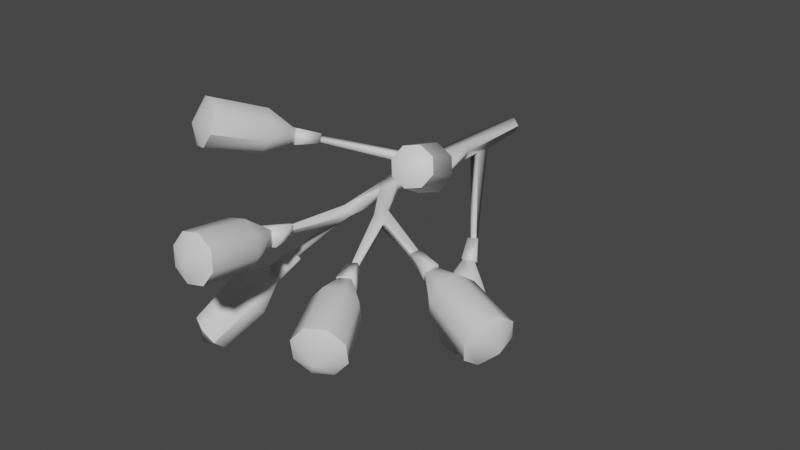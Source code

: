 # Source: FE_leaf_18-01-aaaaaaa.blend  (saved by Blender 3.0.42; exported with 4.5.12 LTS)
import bpy
from mathutils import Matrix  # noqa: F401  (used for matrix-valued properties, if any)

bpy.ops.wm.read_factory_settings(use_empty=True)
scene = bpy.context.scene
scene.name = 'Scene'

# ---- materials (node trees are filled in below, after node groups)
mat_material_001 = bpy.data.materials.new('Material.001')
mat_material_001.use_transparent_shadow = False

# ---- material node trees
mat_material_001.use_nodes = True; mat_material_001.node_tree.nodes.clear()
_N = mat_material_001.node_tree.nodes; _L = mat_material_001.node_tree.links
n0 = _N.new('ShaderNodeBsdfPrincipled'); n0.name = 'Principled BSDF'; n0.location = (10, 300)
n0.distribution = 'GGX'
n0.subsurface_method = 'RANDOM_WALK_SKIN'
n0.inputs[3].default_value = 1.45
n0.inputs[27].default_value = (0.0, 0.0, 0.0, 1.0)
n0.inputs[28].default_value = 1.0
n1 = _N.new('ShaderNodeOutputMaterial'); n1.name = 'Material Output'; n1.location = (300, 300)
_L.new(n0.outputs[0], n1.inputs[0])
n1.is_active_output = True

# ---- world
world_world = bpy.data.worlds.new('World'); scene.world = world_world
world_world.use_nodes = True; world_world.node_tree.nodes.clear()
_N = world_world.node_tree.nodes; _L = world_world.node_tree.links
n0 = _N.new('ShaderNodeOutputWorld'); n0.name = 'World Output'; n0.location = (300, 300)
n1 = _N.new('ShaderNodeBackground'); n1.name = 'Background'; n1.location = (10, 300)
n1.inputs[0].default_value = (0.05088, 0.05088, 0.05088, 1.0)
_L.new(n1.outputs[0], n0.inputs[0])
n0.is_active_output = True
world_world.color = (0.05088, 0.05088, 0.05088)
world_world.use_sun_shadow = False
world_world.sun_shadow_jitter_overblur = 0.0

# ---- meshes
me_fe_layers2_mp_gmdl_001 = bpy.data.meshes.new('FE_layers2_Mp.gmdl.001')
me_fe_layers2_mp_gmdl_001.from_pydata([(0.06368, 0.1088, -0.06207), (-0.03742, 0.1088, -0.07386), (0.08725, 0.1089, 0.005334), (-0.03742, 0.1088, -0.07386), (0.02998, 0.1088, 0.08455), (-0.08293, 0.1087, 0.03904), (0.08673, -0.8779, 0.117), (0.1203, -0.8704, 0.02097), (0.08725, 0.1089, 0.005334), (-0.1075, -3.491, 0.02448), (-0.0635, -3.502, 0.01295), (-0.04615, -3.505, 0.04643), (-0.08515, -3.496, 0.06883), (-0.1331, -1.25, 0.0562), (-0.08112, -1.448, -0.08895), (-0.08304, -1.989, -0.0775), (-0.1004, -1.992, 0.03015), (-0.1154, -1.416, 0.08368), (0.08164, -1.202, -0.08103), (0.1135, -1.196, -0.001427), (0.08576, -1.151, 0.1413), (0.06245, -1.978, 0.04925), (0.06715, -1.979, -0.06759), (0.6745, -3.402, -0.1631), (0.6733, -3.399, -0.1954), (0.7146, -3.375, -0.204), (0.716, -3.378, -0.1647), (-0.9464, -2.274, 0.3691), (-0.9072, -2.299, 0.3644), (-0.8999, -2.296, 0.3957), (-0.9375, -2.271, 0.4058), (0.03278, -2.176, -0.106), (0.2264, -2.516, -0.1312), (0.2331, -2.521, -0.04958), (0.008962, -2.181, 0.03864), (0.2908, -2.393, -0.1167), (0.2968, -2.397, -0.02209), (0.6733, -3.399, -0.1954), (0.3448, -2.533, -0.1642), (0.36, -2.543, -0.06769), (-0.1214, -2.544, -0.2109), (-0.1775, -2.529, -0.1064), (0.008962, -2.181, 0.03864), (-0.0867, -2.585, -0.02301), (-0.01349, -2.565, -0.1109), (-0.1039, -1.26, -0.08786), (-0.2927, -1.543, 0.02874), (-0.3441, -1.466, 0.00299), (-0.28, -1.519, 0.102), (-0.3356, -1.423, 0.1045), (-0.8999, -2.296, 0.3957), (0.08701, -0.643, -0.06709), (0.708, -2.054, 0.3855), (0.6727, -2.077, 0.383), (0.6891, -2.083, 0.3355), (0.7247, -2.062, 0.3342), (0.08576, -1.151, 0.1413), (0.6891, -2.083, 0.3355), (-0.5102, -3.013, -0.6191), (-0.4697, -3.031, -0.6413), (-0.4515, -3.085, -0.6206), (-0.4975, -3.073, -0.596), (-0.159, -2.653, -0.1457), (-0.08175, -2.676, -0.186), (-0.04615, -3.505, 0.04643), (-0.04615, -3.505, 0.04643), (0.6008, -1.417, -0.7697), (0.6442, -1.402, -0.764), (0.6463, -1.414, -0.7243), (0.5995, -1.435, -0.7308), (1.042, -2.737, -0.2175), (1.045, -2.741, -0.1681), (1.036, -2.799, -0.1907), (1.032, -2.789, -0.2412), (0.36, -2.543, -0.06769), (1.032, -2.789, -0.2412), (0.08446, -0.4672, -0.08264), (-0.004038, -0.4672, -0.1136), (-0.08293, 0.1087, 0.03904), (-0.007773, -0.6507, -0.1116), (-0.06249, -4.569, -0.008137), (0.121, -4.554, 0.03007), (0.2222, -4.521, 0.1849), (-0.01027, -4.647, 0.238), (0.182, -4.489, 0.3657), (0.02379, -4.477, 0.4665), (-0.1597, -4.492, 0.4283), (-0.2609, -4.525, 0.2735), (-0.2207, -4.557, 0.09269), (0.09133, -4.013, -0.07358), (-0.09688, -4.029, -0.1128), (-0.1122, -3.645, -0.003221), (0.002508, -3.635, 0.02067), (-0.2592, -4.016, -0.009342), (-0.3004, -3.983, 0.1761), (-0.1373, -3.625, 0.1098), (-0.1966, -3.949, 0.335), (-0.008364, -3.934, 0.3742), (-0.02265, -3.615, 0.1337), (0.1539, -3.946, 0.2708), (0.1952, -3.979, 0.08529), (0.04581, -3.641, -0.009369), (-0.1338, -3.656, -0.04678), (-0.1131, -3.367, -0.04089), (-0.0166, -3.359, -0.02079), (-0.1732, -3.624, 0.1302), (-0.1343, -3.35, 0.06452), (0.006404, -3.61, 0.1677), (-0.03778, -3.342, 0.08462), (-0.03778, -3.342, 0.08462), (-0.1338, -3.656, -0.04678), (-0.4472, -3.148, -0.7351), (-0.5383, -3.033, -0.7713), (-0.4015, -2.89, -0.5744), (-0.3355, -2.974, -0.5482), (-0.6329, -3.073, -0.6605), (-0.4701, -2.919, -0.4941), (-0.5418, -3.188, -0.6243), (-0.404, -3.003, -0.4678), (-0.4701, -2.919, -0.4941), (-0.7915, -3.635, -1.429), (-0.7942, -3.757, -1.314), (-0.8992, -3.801, -1.191), (-1.027, -3.704, -1.419), (-1.045, -3.743, -1.133), (-1.146, -3.615, -1.173), (-1.143, -3.493, -1.288), (-1.038, -3.449, -1.411), (-0.8927, -3.508, -1.47), (-0.5205, -3.462, -0.9339), (-0.5175, -3.325, -1.064), (-0.4733, -3.135, -0.7246), (-0.6316, -3.181, -1.109), (-0.5428, -3.047, -0.7522), (-0.7959, -3.115, -1.043), (-0.9143, -3.165, -0.9045), (-0.6149, -3.077, -0.6677), (-0.9173, -3.302, -0.7744), (-0.8032, -3.446, -0.7291), (-0.5454, -3.165, -0.6401), (-0.6389, -3.512, -0.7952), (-1.421, -3.237, 0.4478), (-1.238, -3.312, 0.4974), (-1.121, -3.309, 0.6647), (-1.41, -3.285, 0.7043), (-1.14, -3.23, 0.8518), (-1.282, -3.121, 0.9491), (-1.465, -3.046, 0.8995), (-1.582, -3.049, 0.7322), (-1.563, -3.129, 0.5451), (-0.9899, -2.801, 0.3348), (-1.159, -2.732, 0.2891), (-0.9909, -2.385, 0.3439), (-0.8879, -2.427, 0.3717), (-1.29, -2.632, 0.3789), (-1.307, -2.559, 0.5516), (-1.001, -2.34, 0.4491), (-1.2, -2.556, 0.706), (-1.031, -2.625, 0.7517), (-0.8982, -2.382, 0.4769), (-0.8992, -2.725, 0.6619), (-0.8823, -2.798, 0.4892), (-0.8615, -2.45, 0.3509), (-1.009, -2.39, 0.3109), (-0.8671, -2.154, 0.2813), (-0.7765, -2.191, 0.3058), (-1.024, -2.326, 0.4618), (-0.8762, -2.115, 0.3739), (-0.8763, -2.386, 0.5018), (-0.7855, -2.152, 0.3984), (-0.8762, -2.115, 0.3739), (1.187, -2.835, 0.7598), (1.137, -2.783, 0.8942), (1.006, -2.793, 0.9713), (1.035, -3.004, 0.8382), (0.8703, -2.859, 0.946), (0.8103, -2.942, 0.8331), (0.8607, -2.994, 0.6987), (0.9921, -2.984, 0.6216), (1.127, -2.918, 0.6469), (0.9952, -2.326, 0.706), (1.056, -2.389, 0.5426), (0.7847, -2.162, 0.3938), (0.7473, -2.123, 0.4934), (0.9835, -2.491, 0.4053), (0.8189, -2.571, 0.3746), (0.6844, -2.211, 0.3751), (0.6592, -2.583, 0.4684), (0.5979, -2.52, 0.6317), (0.647, -2.172, 0.4746), (0.6709, -2.418, 0.769), (0.8355, -2.338, 0.7998), (0.7708, -2.1, 0.5315), (0.8285, -2.159, 0.3779), (0.6934, -1.94, 0.2918), (0.6605, -1.906, 0.3795), (0.6737, -2.235, 0.349), (0.6051, -1.983, 0.2753), (0.6161, -2.175, 0.5026), (0.5721, -1.949, 0.363), (0.6605, -1.906, 0.3795), (2.075, -2.841, -0.5171), (2.106, -2.885, -0.3199), (2.076, -3.049, -0.2024), (2.159, -3.142, -0.4874), (2.004, -3.238, -0.2335), (1.932, -3.341, -0.3949), (1.902, -3.297, -0.592), (1.932, -3.132, -0.7095), (2.003, -2.943, -0.6784), (1.567, -2.717, -0.1992), (1.539, -2.675, -0.3844), (1.155, -2.731, -0.2991), (1.172, -2.756, -0.1863), (1.471, -2.771, -0.536), (1.404, -2.949, -0.5652), (1.114, -2.839, -0.3169), (1.376, -3.103, -0.4548), (1.404, -3.144, -0.2696), (1.131, -2.864, -0.204), (1.472, -3.048, -0.118), (1.539, -2.871, -0.08887), (1.185, -2.739, -0.1631), (1.163, -2.706, -0.3111), (0.8969, -2.646, -0.2304), (0.9119, -2.668, -0.1322), (1.109, -2.847, -0.3344), (0.8611, -2.74, -0.2459), (0.8969, -2.646, -0.2304), (1.131, -2.88, -0.1864), (0.8761, -2.762, -0.1476), (1.131, -2.88, -0.1864), (1.116, -2.035, -1.406), (1.136, -2.115, -1.294), (1.06, -2.21, -1.226), (1.025, -2.24, -1.458), (0.9328, -2.265, -1.241), (0.8283, -2.247, -1.332), (0.8079, -2.167, -1.444), (0.8836, -2.072, -1.513), (1.011, -2.017, -1.497), (0.989, -1.731, -0.9387), (0.9627, -1.628, -1.084), (0.697, -1.475, -0.8718), (0.713, -1.538, -0.7834), (0.8279, -1.605, -1.201), (0.6636, -1.675, -1.221), (0.5968, -1.518, -0.8841), (0.566, -1.798, -1.132), (0.5923, -1.901, -0.9875), (0.6128, -1.581, -0.7957), (0.7271, -1.924, -0.8706), (0.8914, -1.853, -0.8504), (0.7371, -1.541, -0.7664), (0.7161, -1.459, -0.8823), (0.6082, -1.295, -0.7279), (0.6237, -1.355, -0.6425), (0.5847, -1.515, -0.8984), (0.5114, -1.336, -0.7398), (0.6057, -1.598, -0.7826), (0.5269, -1.397, -0.6544), (0.5114, -1.336, -0.7398), (0.6057, -1.598, -0.7826), (0.9162, -4.327, -0.4654), (1.042, -4.246, -0.5933), (1.22, -4.16, -0.5798), (1.205, -4.388, -0.3827), (1.345, -4.121, -0.4328), (1.345, -4.15, -0.2384), (1.219, -4.231, -0.1104), (1.041, -4.316, -0.1239), (0.9159, -4.356, -0.271), (0.809, -3.776, -0.4671), (0.6954, -3.849, -0.3516), (0.6915, -3.494, -0.2417), (0.6951, -3.876, -0.176), (0.6914, -3.51, -0.1348), (0.8084, -3.84, -0.04322), (0.9688, -3.763, -0.03103), (0.7892, -3.463, -0.1273), (1.082, -3.69, -0.1466), (1.083, -3.663, -0.3221), (0.7893, -3.447, -0.2343), (0.9695, -3.699, -0.4549), (0.8038, -3.457, -0.1017), (0.8338, -3.448, -0.2542), (0.6939, -3.244, -0.1975), (0.6755, -3.25, -0.1043), (0.6973, -3.516, -0.2849), (0.5961, -3.287, -0.2163), (0.6673, -3.525, -0.1324), (0.5777, -3.292, -0.123), (0.6939, -3.244, -0.1975), (0.6673, -3.525, -0.1324), (-1.421, -3.237, 0.4478), (-1.563, -3.129, 0.5451), (-1.582, -3.049, 0.7322), (-1.465, -3.046, 0.8995), (-1.282, -3.121, 0.9491), (-1.14, -3.23, 0.8518), (-1.121, -3.309, 0.6647), (-1.121, -3.309, 0.6647), (-1.238, -3.312, 0.4974), (-0.7915, -3.635, -1.429), (-0.8927, -3.508, -1.47), (-1.038, -3.449, -1.411), (-1.143, -3.493, -1.288), (-1.143, -3.493, -1.288), (-1.146, -3.615, -1.173), (-1.045, -3.743, -1.133), (-0.8992, -3.801, -1.191), (-0.7942, -3.757, -1.314), (-0.7942, -3.757, -1.314), (-0.06249, -4.569, -0.008137), (-0.2207, -4.557, 0.09269), (-0.2609, -4.525, 0.2735), (-0.2609, -4.525, 0.2735), (-0.1597, -4.492, 0.4283), (0.02379, -4.477, 0.4665), (0.182, -4.489, 0.3657), (0.2222, -4.521, 0.1849), (0.121, -4.554, 0.03007), (0.9162, -4.327, -0.4654), (0.9159, -4.356, -0.271), (1.041, -4.316, -0.1239), (1.219, -4.231, -0.1104), (1.345, -4.15, -0.2384), (1.345, -4.121, -0.4328), (1.22, -4.16, -0.5798), (1.042, -4.246, -0.5933), (2.075, -2.841, -0.5171), (2.003, -2.943, -0.6784), (1.932, -3.132, -0.7095), (1.902, -3.297, -0.592), (1.932, -3.341, -0.3949), (2.004, -3.238, -0.2335), (2.076, -3.049, -0.2024), (2.106, -2.885, -0.3199), (1.187, -2.835, 0.7598), (1.127, -2.918, 0.6469), (0.9921, -2.984, 0.6216), (0.8607, -2.994, 0.6987), (0.8103, -2.942, 0.8331), (0.8703, -2.859, 0.946), (1.006, -2.793, 0.9713), (1.137, -2.783, 0.8942), (1.116, -2.035, -1.406), (1.011, -2.017, -1.497), (0.8836, -2.072, -1.513), (0.8079, -2.167, -1.444), (0.8283, -2.247, -1.332), (0.9328, -2.265, -1.241), (1.06, -2.21, -1.226), (1.136, -2.115, -1.294)], [], [(0, 1, 2), (2, 3, 4), (3, 5, 4), (4, 6, 8), (6, 7, 8), (9, 10, 12), (10, 11, 12), (5, 13, 4), (13, 6, 4), (17, 14, 16), (14, 15, 16), (18, 19, 22), (20, 21, 19), (19, 21, 22), (26, 23, 25), (23, 24, 25), (27, 28, 30), (28, 29, 30), (31, 32, 34), (32, 33, 34), (22, 35, 31), (35, 32, 31), (21, 36, 22), (22, 36, 35), (32, 37, 33), (33, 37, 23), (32, 38, 24), (38, 25, 24), (38, 39, 25), (39, 26, 25), (33, 23, 39), (39, 23, 26), (40, 41, 15), (41, 16, 15), (43, 44, 42), (31, 42, 44), (41, 43, 16), (16, 43, 34), (45, 14, 47), (14, 46, 47), (14, 17, 46), (17, 48, 46), (13, 49, 17), (17, 49, 48), (45, 47, 13), (13, 47, 49), (47, 46, 27), (46, 28, 27), (48, 50, 46), (46, 50, 28), (49, 30, 48), (48, 30, 29), (27, 30, 47), (49, 47, 30), (18, 51, 19), (7, 19, 51), (55, 52, 54), (52, 53, 54), (53, 52, 20), (6, 20, 52), (53, 56, 57), (56, 19, 57), (54, 19, 55), (19, 7, 55), (55, 7, 52), (7, 6, 52), (61, 58, 60), (58, 59, 60), (43, 41, 62), (40, 44, 63), (10, 63, 64), (63, 44, 64), (63, 10, 62), (62, 10, 9), (9, 12, 62), (43, 62, 12), (44, 43, 65), (43, 12, 65), (41, 40, 58), (40, 59, 58), (40, 63, 59), (63, 60, 59), (63, 62, 60), (62, 61, 60), (58, 61, 41), (62, 41, 61), (22, 31, 15), (68, 69, 67), (66, 67, 69), (21, 34, 36), (34, 33, 36), (35, 38, 32), (36, 33, 39), (72, 73, 71), (70, 71, 73), (36, 71, 35), (35, 71, 70), (36, 39, 71), (39, 72, 71), (38, 75, 74), (74, 75, 72), (35, 70, 38), (38, 70, 73), (2, 7, 0), (0, 7, 76), (76, 7, 51), (1, 0, 77), (77, 0, 76), (45, 18, 14), (1, 45, 78), (13, 78, 45), (77, 76, 66), (76, 67, 66), (79, 69, 51), (51, 69, 68), (69, 79, 66), (79, 77, 66), (68, 67, 51), (51, 67, 76), (83, 80, 82), (80, 81, 82), (85, 83, 84), (82, 84, 83), (85, 86, 83), (86, 87, 83), (87, 88, 83), (88, 80, 83), (89, 90, 92), (90, 91, 92), (90, 93, 91), (93, 94, 91), (94, 95, 91), (94, 96, 95), (96, 97, 95), (97, 98, 95), (97, 99, 98), (99, 100, 98), (100, 92, 98), (100, 89, 92), (102, 103, 101), (101, 103, 104), (105, 106, 102), (102, 106, 103), (107, 108, 105), (105, 108, 106), (107, 101, 108), (101, 104, 108), (104, 103, 109), (109, 103, 106), (105, 110, 107), (110, 101, 107), (111, 112, 114), (112, 113, 114), (112, 115, 113), (115, 116, 113), (115, 117, 116), (117, 118, 116), (117, 111, 118), (111, 114, 118), (118, 114, 119), (114, 113, 119), (112, 111, 115), (111, 117, 115), (122, 123, 121), (120, 121, 123), (125, 123, 124), (122, 124, 123), (125, 126, 123), (126, 127, 123), (127, 128, 123), (128, 120, 123), (129, 130, 131), (130, 132, 131), (132, 133, 131), (132, 134, 133), (134, 135, 133), (135, 136, 133), (135, 137, 136), (137, 138, 136), (138, 139, 136), (138, 140, 139), (140, 129, 139), (129, 131, 139), (143, 144, 142), (141, 142, 144), (146, 144, 145), (143, 145, 144), (146, 147, 144), (147, 148, 144), (148, 149, 144), (149, 141, 144), (150, 151, 153), (151, 152, 153), (151, 154, 152), (154, 155, 152), (155, 156, 152), (155, 157, 156), (157, 158, 156), (158, 159, 156), (158, 160, 159), (160, 161, 159), (161, 153, 159), (161, 150, 153), (163, 164, 162), (162, 164, 165), (166, 167, 163), (163, 167, 164), (166, 168, 167), (168, 169, 167), (168, 162, 169), (162, 165, 169), (169, 165, 170), (165, 164, 170), (166, 163, 168), (163, 162, 168), (171, 172, 174), (172, 173, 174), (173, 175, 174), (175, 176, 174), (176, 177, 174), (177, 178, 174), (171, 174, 179), (178, 179, 174), (180, 181, 183), (181, 182, 183), (181, 184, 182), (184, 185, 182), (185, 186, 182), (185, 187, 186), (187, 188, 186), (188, 189, 186), (188, 190, 189), (190, 191, 189), (191, 183, 189), (191, 180, 183), (192, 193, 195), (193, 194, 195), (196, 197, 193), (193, 197, 194), (198, 199, 196), (196, 199, 197), (198, 192, 199), (192, 195, 199), (199, 200, 197), (200, 194, 197), (196, 193, 198), (193, 192, 198), (201, 202, 204), (202, 203, 204), (203, 205, 204), (205, 206, 204), (204, 206, 208), (206, 207, 208), (201, 204, 209), (208, 209, 204), (210, 211, 213), (211, 212, 213), (211, 214, 212), (214, 215, 212), (215, 216, 212), (215, 217, 216), (217, 218, 216), (218, 219, 216), (218, 220, 219), (220, 221, 219), (221, 213, 219), (221, 210, 213), (222, 223, 225), (223, 224, 225), (223, 226, 228), (226, 227, 228), (226, 229, 227), (229, 230, 227), (229, 222, 230), (222, 225, 230), (230, 225, 227), (225, 224, 227), (226, 223, 231), (223, 222, 231), (232, 233, 235), (233, 234, 235), (234, 236, 235), (236, 237, 235), (239, 235, 238), (237, 238, 235), (232, 235, 240), (239, 240, 235), (241, 242, 244), (242, 243, 244), (242, 245, 243), (245, 246, 243), (246, 247, 243), (246, 248, 247), (248, 249, 247), (249, 250, 247), (249, 251, 250), (251, 252, 250), (252, 244, 250), (252, 241, 244), (254, 255, 253), (253, 255, 256), (254, 257, 255), (257, 258, 255), (257, 259, 258), (259, 260, 258), (253, 256, 259), (259, 256, 260), (260, 256, 261), (256, 255, 261), (257, 254, 262), (254, 253, 262), (263, 264, 266), (264, 265, 266), (268, 266, 267), (265, 267, 266), (268, 269, 266), (269, 270, 266), (270, 271, 266), (271, 263, 266), (272, 273, 274), (273, 275, 274), (275, 276, 274), (275, 277, 276), (277, 278, 276), (278, 279, 276), (278, 280, 279), (280, 281, 279), (281, 282, 279), (281, 283, 282), (283, 272, 282), (272, 274, 282), (284, 285, 287), (285, 286, 287), (288, 289, 285), (285, 289, 286), (290, 291, 288), (288, 291, 289), (290, 284, 291), (284, 287, 291), (287, 292, 291), (291, 292, 289), (288, 285, 293), (285, 284, 293), (294, 295, 151), (154, 151, 295), (295, 296, 154), (155, 154, 296), (296, 297, 155), (157, 155, 297), (297, 298, 157), (158, 157, 298), (298, 299, 158), (160, 158, 299), (299, 300, 160), (161, 160, 300), (301, 302, 161), (150, 161, 302), (302, 294, 150), (151, 150, 294), (303, 304, 130), (132, 130, 304), (304, 305, 132), (134, 132, 305), (305, 306, 134), (135, 134, 306), (307, 308, 135), (137, 135, 308), (308, 309, 137), (138, 137, 309), (309, 310, 138), (140, 138, 310), (310, 311, 140), (129, 140, 311), (312, 303, 129), (130, 129, 303), (313, 314, 90), (93, 90, 314), (314, 315, 93), (94, 93, 315), (316, 317, 94), (96, 94, 317), (317, 318, 96), (97, 96, 318), (318, 319, 97), (99, 97, 319), (319, 320, 99), (100, 99, 320), (320, 321, 100), (89, 100, 321), (321, 313, 89), (90, 89, 313), (322, 323, 273), (275, 273, 323), (323, 324, 275), (277, 275, 324), (324, 325, 277), (278, 277, 325), (325, 326, 278), (280, 278, 326), (326, 327, 280), (281, 280, 327), (327, 328, 281), (283, 281, 328), (328, 329, 283), (272, 283, 329), (329, 322, 272), (273, 272, 322), (330, 331, 211), (214, 211, 331), (331, 332, 214), (215, 214, 332), (332, 333, 215), (217, 215, 333), (333, 334, 217), (218, 217, 334), (334, 335, 218), (220, 218, 335), (335, 336, 220), (221, 220, 336), (336, 337, 221), (210, 221, 337), (337, 330, 210), (211, 210, 330), (338, 339, 181), (184, 181, 339), (339, 340, 184), (185, 184, 340), (340, 341, 185), (187, 185, 341), (341, 342, 187), (188, 187, 342), (342, 343, 188), (190, 188, 343), (343, 344, 190), (191, 190, 344), (344, 345, 191), (180, 191, 345), (345, 338, 180), (181, 180, 338), (346, 347, 242), (245, 242, 347), (347, 348, 245), (246, 245, 348), (348, 349, 246), (248, 246, 349), (349, 350, 248), (249, 248, 350), (350, 351, 249), (251, 249, 351), (351, 352, 251), (252, 251, 352), (352, 353, 252), (241, 252, 353), (353, 346, 241), (242, 241, 346), (15, 31, 40), (31, 44, 40), (16, 34, 21), (21, 20, 16), (20, 17, 16), (6, 13, 20), (13, 17, 20), (45, 1, 79), (1, 77, 79), (18, 22, 14), (14, 22, 15), (45, 79, 18), (79, 51, 18)])
me_fe_layers2_mp_gmdl_001.polygons.foreach_set('use_smooth', [True] * 468)
_uv = me_fe_layers2_mp_gmdl_001.uv_layers.new(name='UVMap')
_uv.uv.foreach_set('vector', [0.2749, 0.01563, 0.3057, 0.01516, 0.2677, 0.01598, 0.2677, 0.01598, 0.3057, 0.01516, 0.2852, 0.01602, 0.3057, 0.01516, 0.3196, 0.01538, 0.2852, 0.01602, 0.2852, 0.01602, 0.2717, 0.2855, 0.2677, 0.01598, 0.2717, 0.2855, 0.2615, 0.2832, 0.2677, 0.01598, 0.3433, 0.913, 0.3262, 0.9179, 0.3346, 0.9163, 0.3262, 0.9179, 0.3195, 0.9201, 0.3346, 0.9163, 0.3196, 0.01538, 0.3398, 0.397, 0.2852, 0.01602, 0.3398, 0.397, 0.2717, 0.2855, 0.2852, 0.01602, 0.3351, 0.447, 0.3249, 0.4564, 0.3312, 0.6219, 0.3249, 0.4564, 0.3262, 0.6207, 0.3312, 0.6219, 0.2746, 0.383, 0.265, 0.3815, 0.2838, 0.6184, 0.2732, 0.3681, 0.2846, 0.6183, 0.265, 0.3815, 0.265, 0.3815, 0.2846, 0.6183, 0.2838, 0.6184, 0.1582, 0.8929, 0.1739, 0.9019, 0.1588, 0.8914, 0.1739, 0.9019, 0.1744, 0.9007, 0.1588, 0.8914, 0.5816, 0.6738, 0.5662, 0.684, 0.5783, 0.6732, 0.5662, 0.684, 0.5634, 0.6836, 0.5783, 0.6732, 0.295, 0.6706, 0.2456, 0.7602, 0.3013, 0.6721, 0.2456, 0.7602, 0.2439, 0.7616, 0.3013, 0.6721, 0.2838, 0.6184, 0.2283, 0.7281, 0.295, 0.6706, 0.2283, 0.7281, 0.2456, 0.7602, 0.295, 0.6706, 0.2846, 0.6183, 0.2268, 0.7296, 0.2838, 0.6184, 0.2838, 0.6184, 0.2268, 0.7296, 0.2283, 0.7281, 0.2456, 0.7602, 0.1744, 0.9007, 0.2439, 0.7616, 0.2439, 0.7616, 0.1744, 0.9007, 0.1739, 0.9019, 0.2456, 0.7602, 0.2147, 0.7648, 0.1744, 0.9007, 0.2147, 0.7648, 0.1588, 0.8914, 0.1744, 0.9007, 0.2147, 0.7648, 0.2107, 0.7679, 0.1588, 0.8914, 0.2107, 0.7679, 0.1582, 0.8929, 0.1588, 0.8914, 0.2439, 0.7616, 0.1739, 0.9019, 0.2107, 0.7679, 0.2107, 0.7679, 0.1739, 0.9019, 0.1582, 0.8929, 0.3367, 0.7658, 0.3513, 0.7621, 0.3262, 0.6207, 0.3513, 0.7621, 0.3312, 0.6219, 0.3262, 0.6207, 0.3278, 0.7773, 0.3086, 0.7721, 0.3013, 0.6721, 0.295, 0.6706, 0.3013, 0.6721, 0.3086, 0.7721, 0.3513, 0.7621, 0.3278, 0.7773, 0.3312, 0.6219, 0.3312, 0.6219, 0.3278, 0.7773, 0.3013, 0.6721, 0.331, 0.3996, 0.3249, 0.4564, 0.4045, 0.4612, 0.3249, 0.4564, 0.3893, 0.4849, 0.4045, 0.4612, 0.3249, 0.4564, 0.3351, 0.447, 0.3893, 0.4849, 0.3351, 0.447, 0.3853, 0.4777, 0.3893, 0.4849, 0.3398, 0.397, 0.4018, 0.4485, 0.3351, 0.447, 0.3351, 0.447, 0.4018, 0.4485, 0.3853, 0.4777, 0.331, 0.3996, 0.4045, 0.4612, 0.3398, 0.397, 0.3398, 0.397, 0.4045, 0.4612, 0.4018, 0.4485, 0.4045, 0.4612, 0.3893, 0.4849, 0.5816, 0.6738, 0.3893, 0.4849, 0.5662, 0.684, 0.5816, 0.6738, 0.3853, 0.4777, 0.5634, 0.6836, 0.3893, 0.4849, 0.3893, 0.4849, 0.5634, 0.6836, 0.5662, 0.684, 0.4018, 0.4485, 0.5783, 0.6732, 0.3853, 0.4777, 0.3853, 0.4777, 0.5783, 0.6732, 0.5634, 0.6836, 0.5816, 0.6738, 0.5783, 0.6732, 0.4045, 0.4612, 0.4018, 0.4485, 0.4045, 0.4612, 0.5783, 0.6732, 0.2746, 0.383, 0.2707, 0.2138, 0.265, 0.3815, 0.2615, 0.2832, 0.265, 0.3815, 0.2707, 0.2138, 0.09044, 0.6101, 0.09531, 0.6082, 0.1087, 0.6167, 0.09531, 0.6082, 0.1135, 0.6153, 0.1087, 0.6167, 0.1135, 0.6153, 0.09531, 0.6082, 0.2732, 0.3681, 0.2717, 0.2855, 0.2732, 0.3681, 0.09531, 0.6082, 0.1135, 0.6153, 0.2732, 0.3681, 0.1087, 0.6167, 0.2732, 0.3681, 0.265, 0.3815, 0.1087, 0.6167, 0.1087, 0.6167, 0.265, 0.3815, 0.09044, 0.6101, 0.265, 0.3815, 0.2615, 0.2832, 0.09044, 0.6101, 0.09044, 0.6101, 0.2615, 0.2832, 0.09531, 0.6082, 0.2615, 0.2832, 0.2717, 0.2855, 0.09531, 0.6082, 0.4112, 0.8721, 0.414, 0.8554, 0.3989, 0.8756, 0.414, 0.8554, 0.4034, 0.8606, 0.3989, 0.8756, 0.3278, 0.7773, 0.3513, 0.7621, 0.3469, 0.7946, 0.3367, 0.7658, 0.3086, 0.7721, 0.3268, 0.8007, 0.3262, 0.9179, 0.3268, 0.8007, 0.3195, 0.9201, 0.3268, 0.8007, 0.3086, 0.7721, 0.3195, 0.9201, 0.3268, 0.8007, 0.3262, 0.9179, 0.3469, 0.7946, 0.3469, 0.7946, 0.3262, 0.9179, 0.3433, 0.913, 0.3433, 0.913, 0.3346, 0.9163, 0.3469, 0.7946, 0.3278, 0.7773, 0.3469, 0.7946, 0.3346, 0.9163, 0.3086, 0.7721, 0.3278, 0.7773, 0.3195, 0.9201, 0.3278, 0.7773, 0.3346, 0.9163, 0.3195, 0.9201, 0.3513, 0.7621, 0.3367, 0.7658, 0.414, 0.8554, 0.3367, 0.7658, 0.4034, 0.8606, 0.414, 0.8554, 0.3367, 0.7658, 0.3268, 0.8007, 0.4034, 0.8606, 0.3268, 0.8007, 0.3989, 0.8756, 0.4034, 0.8606, 0.3268, 0.8007, 0.3469, 0.7946, 0.3989, 0.8756, 0.3469, 0.7946, 0.4112, 0.8721, 0.3989, 0.8756, 0.414, 0.8554, 0.4112, 0.8721, 0.3513, 0.7621, 0.3469, 0.7946, 0.3513, 0.7621, 0.4112, 0.8721, 0.2838, 0.6184, 0.295, 0.6706, 0.3262, 0.6207, 0.1456, 0.3669, 0.1656, 0.3755, 0.1461, 0.362, 0.1647, 0.3678, 0.1461, 0.362, 0.1656, 0.3755, 0.2846, 0.6183, 0.3013, 0.6721, 0.2268, 0.7296, 0.3013, 0.6721, 0.2439, 0.7616, 0.2268, 0.7296, 0.2283, 0.7281, 0.2147, 0.7648, 0.2456, 0.7602, 0.2268, 0.7296, 0.2439, 0.7616, 0.2107, 0.7679, 0.09713, 0.8175, 0.0983, 0.814, 0.09486, 0.7972, 0.09529, 0.7957, 0.09486, 0.7972, 0.0983, 0.814, 0.2268, 0.7296, 0.09486, 0.7972, 0.2283, 0.7281, 0.2283, 0.7281, 0.09486, 0.7972, 0.09529, 0.7957, 0.2268, 0.7296, 0.2107, 0.7679, 0.09486, 0.7972, 0.2107, 0.7679, 0.09713, 0.8175, 0.09486, 0.7972, 0.2147, 0.7648, 0.0983, 0.814, 0.2107, 0.7679, 0.2107, 0.7679, 0.0983, 0.814, 0.09713, 0.8175, 0.2283, 0.7281, 0.09529, 0.7957, 0.2147, 0.7648, 0.2147, 0.7648, 0.09529, 0.7957, 0.0983, 0.814, 0.2677, 0.01598, 0.2615, 0.2832, 0.2749, 0.01563, 0.2749, 0.01563, 0.2615, 0.2832, 0.2707, 0.1606, 0.2707, 0.1606, 0.2615, 0.2832, 0.2707, 0.2138, 0.3057, 0.01516, 0.2749, 0.01563, 0.2975, 0.1601, 0.2975, 0.1601, 0.2749, 0.01563, 0.2707, 0.1606, 0.331, 0.3996, 0.2746, 0.383, 0.3249, 0.4564, 0.3057, 0.01516, 0.331, 0.3996, 0.3196, 0.01538, 0.3398, 0.397, 0.3196, 0.01538, 0.331, 0.3996, 0.2975, 0.1601, 0.2707, 0.1606, 0.1647, 0.3678, 0.2707, 0.1606, 0.1461, 0.362, 0.1647, 0.3678, 0.2994, 0.2156, 0.1656, 0.3755, 0.2707, 0.2138, 0.2707, 0.2138, 0.1656, 0.3755, 0.1456, 0.3669, 0.1656, 0.3755, 0.2994, 0.2156, 0.1647, 0.3678, 0.2994, 0.2156, 0.2975, 0.1601, 0.1647, 0.3678, 0.1456, 0.3669, 0.1461, 0.362, 0.2707, 0.2138, 0.2707, 0.2138, 0.1461, 0.362, 0.2707, 0.1606, 0.7708, 0.9194, 0.7973, 0.9068, 0.7973, 0.9795, 0.7973, 0.9068, 0.7973, 0.9536, 0.7973, 0.9795, 0.7973, 0.9293, 0.7708, 0.9194, 0.7973, 0.9695, 0.7973, 0.9795, 0.7973, 0.9695, 0.7708, 0.9194, 0.7973, 0.9293, 0.7973, 0.8825, 0.7708, 0.9194, 0.7973, 0.8825, 0.7973, 0.8566, 0.7708, 0.9194, 0.7973, 0.8566, 0.7973, 0.8666, 0.7708, 0.9194, 0.7973, 0.8666, 0.7973, 0.9068, 0.7708, 0.9194, 0.8848, 0.9395, 0.8848, 0.9092, 0.9513, 0.9262, 0.8848, 0.9092, 0.9513, 0.9078, 0.9513, 0.9262, 0.8848, 0.9092, 0.8848, 0.8831, 0.9513, 0.9078, 0.8848, 0.8831, 0.8848, 0.8766, 0.9513, 0.9078, 0.8848, 0.8766, 0.9513, 0.9038, 0.9513, 0.9078, 0.8848, 0.8766, 0.8848, 0.8934, 0.9513, 0.9038, 0.8848, 0.8934, 0.8848, 0.9237, 0.9513, 0.9038, 0.8848, 0.9237, 0.9513, 0.9222, 0.9513, 0.9038, 0.8848, 0.9237, 0.8848, 0.9497, 0.9513, 0.9222, 0.8848, 0.9497, 0.8848, 0.9563, 0.9513, 0.9222, 0.8848, 0.9563, 0.9513, 0.9262, 0.9513, 0.9222, 0.8848, 0.9563, 0.8848, 0.9395, 0.9513, 0.9262, 0.344, 0.9643, 0.3378, 0.873, 0.3036, 0.9616, 0.3036, 0.9616, 0.3378, 0.873, 0.3196, 0.8718, 0.3527, 0.9576, 0.3417, 0.87, 0.344, 0.9643, 0.344, 0.9643, 0.3417, 0.87, 0.3378, 0.873, 0.3124, 0.955, 0.3235, 0.8688, 0.3527, 0.9576, 0.3527, 0.9576, 0.3235, 0.8688, 0.3417, 0.87, 0.3124, 0.955, 0.3036, 0.9616, 0.3235, 0.8688, 0.3036, 0.9616, 0.3196, 0.8718, 0.3235, 0.8688, 0.3196, 0.8718, 0.3378, 0.873, 0.3235, 0.8688, 0.3235, 0.8688, 0.3378, 0.873, 0.3417, 0.87, 0.3527, 0.9576, 0.344, 0.9643, 0.3124, 0.955, 0.344, 0.9643, 0.3036, 0.9616, 0.3124, 0.955, 0.4007, 0.8952, 0.4247, 0.8639, 0.3699, 0.8385, 0.4247, 0.8639, 0.3807, 0.8244, 0.3699, 0.8385, 0.4247, 0.8639, 0.4502, 0.8747, 0.3807, 0.8244, 0.4502, 0.8747, 0.3922, 0.8293, 0.3807, 0.8244, 0.4502, 0.8747, 0.4262, 0.906, 0.3922, 0.8293, 0.4262, 0.906, 0.3814, 0.8434, 0.3922, 0.8293, 0.4262, 0.906, 0.4007, 0.8952, 0.3814, 0.8434, 0.4007, 0.8952, 0.3699, 0.8385, 0.3814, 0.8434, 0.3814, 0.8434, 0.3699, 0.8385, 0.3922, 0.8293, 0.3699, 0.8385, 0.3807, 0.8244, 0.3922, 0.8293, 0.4247, 0.8639, 0.4007, 0.8952, 0.4502, 0.8747, 0.4007, 0.8952, 0.4262, 0.906, 0.4502, 0.8747, 0.7954, 0.597, 0.7693, 0.6388, 0.7954, 0.5817, 0.7954, 0.6018, 0.7954, 0.5817, 0.7693, 0.6388, 0.7954, 0.6825, 0.7693, 0.6388, 0.7954, 0.6388, 0.7954, 0.597, 0.7954, 0.6388, 0.7693, 0.6388, 0.7954, 0.6825, 0.7954, 0.7027, 0.7693, 0.6388, 0.7954, 0.7027, 0.7954, 0.6874, 0.7693, 0.6388, 0.7954, 0.6874, 0.7954, 0.6456, 0.7693, 0.6388, 0.7954, 0.6456, 0.7954, 0.6018, 0.7693, 0.6388, 0.8824, 0.6011, 0.8824, 0.6142, 0.9493, 0.627, 0.8824, 0.6142, 0.8824, 0.6425, 0.9493, 0.627, 0.8824, 0.6425, 0.9493, 0.6443, 0.9493, 0.627, 0.8824, 0.6425, 0.8824, 0.6696, 0.9493, 0.6443, 0.8824, 0.6696, 0.8824, 0.6795, 0.9493, 0.6443, 0.8824, 0.6795, 0.9493, 0.6503, 0.9493, 0.6443, 0.8824, 0.6795, 0.8824, 0.6665, 0.9493, 0.6503, 0.8824, 0.6665, 0.8824, 0.6381, 0.9493, 0.6503, 0.8824, 0.6381, 0.9493, 0.6331, 0.9493, 0.6503, 0.8824, 0.6381, 0.8824, 0.611, 0.9493, 0.6331, 0.8824, 0.611, 0.8824, 0.6011, 0.9493, 0.6331, 0.8824, 0.6011, 0.9493, 0.627, 0.9493, 0.6331, 0.7974, 0.8398, 0.7714, 0.7788, 0.7974, 0.8163, 0.7974, 0.7708, 0.7974, 0.8163, 0.7714, 0.7788, 0.7974, 0.7866, 0.7714, 0.7788, 0.7974, 0.8275, 0.7974, 0.8398, 0.7974, 0.8275, 0.7714, 0.7788, 0.7974, 0.7866, 0.7974, 0.741, 0.7714, 0.7788, 0.7974, 0.741, 0.7974, 0.7176, 0.7714, 0.7788, 0.7974, 0.7176, 0.7974, 0.7299, 0.7714, 0.7788, 0.7974, 0.7299, 0.7974, 0.7708, 0.7714, 0.7788, 0.8843, 0.8018, 0.8843, 0.7723, 0.9513, 0.7876, 0.8843, 0.7723, 0.9513, 0.7697, 0.9513, 0.7876, 0.8843, 0.7723, 0.8843, 0.7458, 0.9513, 0.7697, 0.8843, 0.7458, 0.8843, 0.7378, 0.9513, 0.7697, 0.8843, 0.7378, 0.9513, 0.7648, 0.9513, 0.7697, 0.8843, 0.7378, 0.8843, 0.753, 0.9513, 0.7648, 0.8843, 0.753, 0.8844, 0.7825, 0.9513, 0.7648, 0.8844, 0.7825, 0.9513, 0.7828, 0.9513, 0.7648, 0.8844, 0.7825, 0.8844, 0.809, 0.9513, 0.7828, 0.8844, 0.809, 0.8843, 0.817, 0.9513, 0.7828, 0.8843, 0.817, 0.9513, 0.7876, 0.9513, 0.7828, 0.8843, 0.817, 0.8843, 0.8018, 0.9513, 0.7876, 0.5876, 0.7042, 0.5397, 0.6301, 0.5515, 0.7196, 0.5515, 0.7196, 0.5397, 0.6301, 0.5235, 0.6371, 0.591, 0.689, 0.5413, 0.6232, 0.5876, 0.7042, 0.5876, 0.7042, 0.5413, 0.6232, 0.5397, 0.6301, 0.591, 0.689, 0.5549, 0.7044, 0.5413, 0.6232, 0.5549, 0.7044, 0.525, 0.6302, 0.5413, 0.6232, 0.5549, 0.7044, 0.5515, 0.7196, 0.525, 0.6302, 0.5515, 0.7196, 0.5235, 0.6371, 0.525, 0.6302, 0.525, 0.6302, 0.5235, 0.6371, 0.5413, 0.6232, 0.5235, 0.6371, 0.5397, 0.6301, 0.5413, 0.6232, 0.591, 0.689, 0.5876, 0.7042, 0.5549, 0.7044, 0.5876, 0.7042, 0.5515, 0.7196, 0.5549, 0.7044, 0.7974, 0.5614, 0.7974, 0.5527, 0.7714, 0.5011, 0.7974, 0.5527, 0.7974, 0.5138, 0.7714, 0.5011, 0.7974, 0.5138, 0.7974, 0.4675, 0.7714, 0.5011, 0.7974, 0.4675, 0.7974, 0.4409, 0.7714, 0.5011, 0.7974, 0.4409, 0.7974, 0.4496, 0.7714, 0.5011, 0.7974, 0.4496, 0.7974, 0.4885, 0.7714, 0.5011, 0.7974, 0.5614, 0.7714, 0.5011, 0.7974, 0.5348, 0.7974, 0.4885, 0.7974, 0.5348, 0.7714, 0.5011, 0.8843, 0.5346, 0.8843, 0.5402, 0.9513, 0.5086, 0.8843, 0.5402, 0.9513, 0.5121, 0.9513, 0.5086, 0.8843, 0.5402, 0.8843, 0.523, 0.9513, 0.5121, 0.8843, 0.523, 0.8843, 0.493, 0.9513, 0.5121, 0.8843, 0.493, 0.9513, 0.4938, 0.9513, 0.5121, 0.8843, 0.493, 0.8843, 0.4678, 0.9513, 0.4938, 0.8843, 0.4678, 0.8843, 0.4621, 0.9513, 0.4938, 0.8843, 0.4621, 0.9513, 0.4903, 0.9513, 0.4938, 0.8843, 0.4621, 0.8844, 0.4794, 0.9513, 0.4903, 0.8844, 0.4794, 0.8844, 0.5094, 0.9513, 0.4903, 0.8844, 0.5094, 0.9513, 0.5086, 0.9513, 0.4903, 0.8844, 0.5094, 0.8843, 0.5346, 0.9513, 0.5086, 0.08695, 0.629, 0.07399, 0.6423, 0.1202, 0.5639, 0.07399, 0.6423, 0.1144, 0.5699, 0.1202, 0.5639, 0.1095, 0.6589, 0.1304, 0.5774, 0.07399, 0.6423, 0.07399, 0.6423, 0.1304, 0.5774, 0.1144, 0.5699, 0.1225, 0.6456, 0.1362, 0.5714, 0.1095, 0.6589, 0.1095, 0.6589, 0.1362, 0.5714, 0.1304, 0.5774, 0.1225, 0.6456, 0.08695, 0.629, 0.1362, 0.5714, 0.08695, 0.629, 0.1202, 0.5639, 0.1362, 0.5714, 0.1362, 0.5714, 0.1202, 0.5639, 0.1304, 0.5774, 0.1202, 0.5639, 0.1144, 0.5699, 0.1304, 0.5774, 0.1095, 0.6589, 0.07399, 0.6423, 0.1225, 0.6456, 0.07399, 0.6423, 0.08695, 0.629, 0.1225, 0.6456, 0.7974, 0.4229, 0.7974, 0.4156, 0.7715, 0.3615, 0.7974, 0.4156, 0.7974, 0.377, 0.7715, 0.3615, 0.7974, 0.377, 0.7974, 0.3298, 0.7715, 0.3615, 0.7974, 0.3298, 0.7974, 0.3015, 0.7715, 0.3615, 0.7715, 0.3615, 0.7974, 0.3015, 0.7974, 0.3474, 0.7974, 0.3015, 0.7974, 0.3088, 0.7974, 0.3474, 0.7974, 0.4229, 0.7715, 0.3615, 0.7974, 0.3947, 0.7974, 0.3474, 0.7974, 0.3947, 0.7715, 0.3615, 0.8843, 0.3959, 0.8843, 0.4007, 0.9513, 0.3684, 0.8843, 0.4007, 0.9513, 0.3713, 0.9513, 0.3684, 0.8843, 0.4007, 0.8843, 0.3824, 0.9513, 0.3713, 0.8843, 0.3824, 0.8843, 0.3517, 0.9513, 0.3713, 0.8843, 0.3517, 0.9513, 0.3526, 0.9513, 0.3713, 0.8843, 0.3517, 0.8843, 0.3267, 0.9513, 0.3526, 0.8843, 0.3267, 0.8843, 0.322, 0.9513, 0.3526, 0.8843, 0.322, 0.9513, 0.3497, 0.9513, 0.3526, 0.8843, 0.322, 0.8843, 0.3403, 0.9513, 0.3497, 0.8843, 0.3403, 0.8843, 0.3709, 0.9513, 0.3497, 0.8843, 0.3709, 0.9513, 0.3684, 0.9513, 0.3497, 0.8843, 0.3709, 0.8843, 0.3959, 0.9513, 0.3684, 0.05167, 0.8013, 0.05763, 0.7919, 0.1399, 0.7798, 0.05763, 0.7919, 0.1426, 0.7756, 0.1399, 0.7798, 0.05763, 0.7919, 0.07261, 0.8296, 0.1426, 0.7756, 0.07261, 0.8296, 0.1493, 0.7926, 0.1426, 0.7756, 0.07261, 0.8296, 0.06665, 0.839, 0.1493, 0.7926, 0.06665, 0.839, 0.1466, 0.7968, 0.1493, 0.7926, 0.06665, 0.839, 0.05167, 0.8013, 0.1466, 0.7968, 0.05167, 0.8013, 0.1399, 0.7798, 0.1466, 0.7968, 0.1466, 0.7968, 0.1399, 0.7798, 0.1493, 0.7926, 0.1399, 0.7798, 0.1426, 0.7756, 0.1493, 0.7926, 0.07261, 0.8296, 0.05763, 0.7919, 0.06665, 0.839, 0.05763, 0.7919, 0.05167, 0.8013, 0.06665, 0.839, 0.7974, 0.1655, 0.7974, 0.1722, 0.771, 0.2244, 0.7974, 0.1722, 0.7974, 0.2085, 0.771, 0.2244, 0.7974, 0.2085, 0.7974, 0.2531, 0.771, 0.2244, 0.7974, 0.2531, 0.7974, 0.28, 0.771, 0.2244, 0.7974, 0.237, 0.771, 0.2244, 0.7974, 0.2733, 0.7974, 0.28, 0.7974, 0.2733, 0.771, 0.2244, 0.7974, 0.1655, 0.771, 0.2244, 0.7974, 0.1924, 0.7974, 0.237, 0.7974, 0.1924, 0.771, 0.2244, 0.8845, 0.1888, 0.8845, 0.1845, 0.9513, 0.213, 0.8845, 0.1845, 0.9513, 0.2104, 0.9513, 0.213, 0.8845, 0.1845, 0.8845, 0.2019, 0.9513, 0.2104, 0.8845, 0.2019, 0.8845, 0.2308, 0.9513, 0.2104, 0.8845, 0.2308, 0.9513, 0.228, 0.9513, 0.2104, 0.8845, 0.2308, 0.8845, 0.2543, 0.9513, 0.228, 0.8845, 0.2543, 0.8845, 0.2587, 0.9513, 0.228, 0.8845, 0.2587, 0.9513, 0.2307, 0.9513, 0.228, 0.8845, 0.2587, 0.8845, 0.2413, 0.9513, 0.2307, 0.8845, 0.2413, 0.8845, 0.2123, 0.9513, 0.2307, 0.8845, 0.2123, 0.9513, 0.213, 0.9513, 0.2307, 0.8845, 0.2123, 0.8845, 0.1888, 0.9513, 0.213, 0.1278, 0.3847, 0.1703, 0.3323, 0.1223, 0.4076, 0.1223, 0.4076, 0.1703, 0.3323, 0.1678, 0.3426, 0.1278, 0.3847, 0.1634, 0.3991, 0.1703, 0.3323, 0.1634, 0.3991, 0.1863, 0.3388, 0.1703, 0.3323, 0.1634, 0.3991, 0.1578, 0.422, 0.1863, 0.3388, 0.1578, 0.422, 0.1838, 0.3491, 0.1863, 0.3388, 0.1223, 0.4076, 0.1678, 0.3426, 0.1578, 0.422, 0.1578, 0.422, 0.1678, 0.3426, 0.1838, 0.3491, 0.1838, 0.3491, 0.1678, 0.3426, 0.1863, 0.3388, 0.1678, 0.3426, 0.1703, 0.3323, 0.1863, 0.3388, 0.1634, 0.3991, 0.1278, 0.3847, 0.1578, 0.422, 0.1278, 0.3847, 0.1223, 0.4076, 0.1578, 0.422, 0.7972, 0.03589, 0.7972, 0.07105, 0.7704, 0.09163, 0.7972, 0.07105, 0.7972, 0.1179, 0.7704, 0.09163, 0.7972, 0.146, 0.7704, 0.09163, 0.7972, 0.1489, 0.7972, 0.1179, 0.7972, 0.1489, 0.7704, 0.09163, 0.7972, 0.146, 0.7972, 0.1109, 0.7704, 0.09163, 0.7972, 0.1109, 0.7972, 0.06404, 0.7704, 0.09163, 0.7972, 0.06404, 0.7972, 0.03299, 0.7704, 0.09163, 0.7972, 0.03299, 0.7972, 0.03589, 0.7704, 0.09163, 0.885, 0.07468, 0.885, 0.0519, 0.9512, 0.07594, 0.885, 0.0519, 0.885, 0.05002, 0.9512, 0.07594, 0.885, 0.05002, 0.9512, 0.0748, 0.9512, 0.07594, 0.885, 0.05002, 0.885, 0.07014, 0.9512, 0.0748, 0.885, 0.07014, 0.885, 0.1005, 0.9512, 0.0748, 0.885, 0.1005, 0.9512, 0.09328, 0.9512, 0.0748, 0.885, 0.1005, 0.885, 0.1233, 0.9512, 0.09328, 0.885, 0.1233, 0.885, 0.1251, 0.9512, 0.09328, 0.885, 0.1251, 0.9512, 0.09443, 0.9512, 0.09328, 0.885, 0.1251, 0.885, 0.105, 0.9512, 0.09443, 0.885, 0.105, 0.885, 0.07468, 0.9512, 0.09443, 0.885, 0.07468, 0.9512, 0.07594, 0.9512, 0.09443, 0.1384, 0.9242, 0.1261, 0.9193, 0.1769, 0.8502, 0.1261, 0.9193, 0.1713, 0.848, 0.1769, 0.8502, 0.159, 0.9335, 0.1862, 0.8544, 0.1261, 0.9193, 0.1261, 0.9193, 0.1862, 0.8544, 0.1713, 0.848, 0.1713, 0.9385, 0.1917, 0.8566, 0.159, 0.9335, 0.159, 0.9335, 0.1917, 0.8566, 0.1862, 0.8544, 0.1713, 0.9385, 0.1384, 0.9242, 0.1917, 0.8566, 0.1384, 0.9242, 0.1769, 0.8502, 0.1917, 0.8566, 0.1769, 0.8502, 0.1713, 0.848, 0.1917, 0.8566, 0.1917, 0.8566, 0.1713, 0.848, 0.1862, 0.8544, 0.159, 0.9335, 0.1261, 0.9193, 0.1713, 0.9385, 0.1261, 0.9193, 0.1384, 0.9242, 0.1713, 0.9385, 0.7974, 0.7708, 0.7974, 0.7299, 0.8843, 0.7723, 0.8843, 0.7458, 0.8843, 0.7723, 0.7974, 0.7299, 0.7974, 0.7299, 0.7974, 0.7176, 0.8843, 0.7458, 0.8843, 0.7378, 0.8843, 0.7458, 0.7974, 0.7176, 0.7974, 0.7176, 0.7974, 0.741, 0.8843, 0.7378, 0.8843, 0.753, 0.8843, 0.7378, 0.7974, 0.741, 0.7974, 0.741, 0.7974, 0.7866, 0.8843, 0.753, 0.8844, 0.7825, 0.8843, 0.753, 0.7974, 0.7866, 0.7974, 0.7866, 0.7974, 0.8275, 0.8844, 0.7825, 0.8844, 0.809, 0.8844, 0.7825, 0.7974, 0.8275, 0.7974, 0.8275, 0.7974, 0.8398, 0.8844, 0.809, 0.8843, 0.817, 0.8844, 0.809, 0.7974, 0.8398, 0.7974, 0.8398, 0.7974, 0.8163, 0.8843, 0.817, 0.8843, 0.8018, 0.8843, 0.817, 0.7974, 0.8163, 0.7974, 0.8163, 0.7974, 0.7708, 0.8843, 0.8018, 0.8843, 0.7723, 0.8843, 0.8018, 0.7974, 0.7708, 0.7954, 0.6018, 0.7954, 0.6456, 0.8824, 0.6142, 0.8824, 0.6425, 0.8824, 0.6142, 0.7954, 0.6456, 0.7954, 0.6456, 0.7954, 0.6874, 0.8824, 0.6425, 0.8824, 0.6696, 0.8824, 0.6425, 0.7954, 0.6874, 0.7954, 0.6874, 0.7954, 0.7027, 0.8824, 0.6696, 0.8824, 0.6795, 0.8824, 0.6696, 0.7954, 0.7027, 0.7954, 0.7027, 0.7954, 0.6825, 0.8824, 0.6795, 0.8824, 0.6665, 0.8824, 0.6795, 0.7954, 0.6825, 0.7954, 0.6825, 0.7954, 0.6388, 0.8824, 0.6665, 0.8824, 0.6381, 0.8824, 0.6665, 0.7954, 0.6388, 0.7954, 0.6388, 0.7954, 0.597, 0.8824, 0.6381, 0.8824, 0.611, 0.8824, 0.6381, 0.7954, 0.597, 0.7954, 0.597, 0.7954, 0.5817, 0.8824, 0.611, 0.8824, 0.6011, 0.8824, 0.611, 0.7954, 0.5817, 0.7954, 0.5817, 0.7954, 0.6018, 0.8824, 0.6011, 0.8824, 0.6142, 0.8824, 0.6011, 0.7954, 0.6018, 0.7973, 0.9068, 0.7973, 0.8666, 0.8848, 0.9092, 0.8848, 0.8831, 0.8848, 0.9092, 0.7973, 0.8666, 0.7973, 0.8666, 0.7973, 0.8566, 0.8848, 0.8831, 0.8848, 0.8766, 0.8848, 0.8831, 0.7973, 0.8566, 0.7973, 0.8566, 0.7973, 0.8825, 0.8848, 0.8766, 0.8848, 0.8934, 0.8848, 0.8766, 0.7973, 0.8825, 0.7973, 0.8825, 0.7973, 0.9293, 0.8848, 0.8934, 0.8848, 0.9237, 0.8848, 0.8934, 0.7973, 0.9293, 0.7973, 0.9293, 0.7973, 0.9695, 0.8848, 0.9237, 0.8848, 0.9497, 0.8848, 0.9237, 0.7973, 0.9695, 0.7973, 0.9695, 0.7973, 0.9795, 0.8848, 0.9497, 0.8848, 0.9563, 0.8848, 0.9497, 0.7973, 0.9795, 0.7973, 0.9795, 0.7973, 0.9536, 0.8848, 0.9563, 0.8848, 0.9395, 0.8848, 0.9563, 0.7973, 0.9536, 0.7973, 0.9536, 0.7973, 0.9068, 0.8848, 0.9395, 0.8848, 0.9092, 0.8848, 0.9395, 0.7973, 0.9068, 0.7972, 0.03589, 0.7972, 0.03299, 0.885, 0.0519, 0.885, 0.05002, 0.885, 0.0519, 0.7972, 0.03299, 0.7972, 0.03299, 0.7972, 0.06404, 0.885, 0.05002, 0.885, 0.07014, 0.885, 0.05002, 0.7972, 0.06404, 0.7972, 0.06404, 0.7972, 0.1109, 0.885, 0.07014, 0.885, 0.1005, 0.885, 0.07014, 0.7972, 0.1109, 0.7972, 0.1109, 0.7972, 0.146, 0.885, 0.1005, 0.885, 0.1233, 0.885, 0.1005, 0.7972, 0.146, 0.7972, 0.146, 0.7972, 0.1489, 0.885, 0.1233, 0.885, 0.1251, 0.885, 0.1233, 0.7972, 0.1489, 0.7972, 0.1489, 0.7972, 0.1179, 0.885, 0.1251, 0.885, 0.105, 0.885, 0.1251, 0.7972, 0.1179, 0.7972, 0.1179, 0.7972, 0.07105, 0.885, 0.105, 0.885, 0.07468, 0.885, 0.105, 0.7972, 0.07105, 0.7972, 0.07105, 0.7972, 0.03589, 0.885, 0.07468, 0.885, 0.0519, 0.885, 0.07468, 0.7972, 0.03589, 0.7974, 0.4229, 0.7974, 0.3947, 0.8843, 0.4007, 0.8843, 0.3824, 0.8843, 0.4007, 0.7974, 0.3947, 0.7974, 0.3947, 0.7974, 0.3474, 0.8843, 0.3824, 0.8843, 0.3517, 0.8843, 0.3824, 0.7974, 0.3474, 0.7974, 0.3474, 0.7974, 0.3088, 0.8843, 0.3517, 0.8843, 0.3267, 0.8843, 0.3517, 0.7974, 0.3088, 0.7974, 0.3088, 0.7974, 0.3015, 0.8843, 0.3267, 0.8843, 0.322, 0.8843, 0.3267, 0.7974, 0.3015, 0.7974, 0.3015, 0.7974, 0.3298, 0.8843, 0.322, 0.8843, 0.3403, 0.8843, 0.322, 0.7974, 0.3298, 0.7974, 0.3298, 0.7974, 0.377, 0.8843, 0.3403, 0.8843, 0.3709, 0.8843, 0.3403, 0.7974, 0.377, 0.7974, 0.377, 0.7974, 0.4156, 0.8843, 0.3709, 0.8843, 0.3959, 0.8843, 0.3709, 0.7974, 0.4156, 0.7974, 0.4156, 0.7974, 0.4229, 0.8843, 0.3959, 0.8843, 0.4007, 0.8843, 0.3959, 0.7974, 0.4229, 0.7974, 0.5614, 0.7974, 0.5348, 0.8843, 0.5402, 0.8843, 0.523, 0.8843, 0.5402, 0.7974, 0.5348, 0.7974, 0.5348, 0.7974, 0.4885, 0.8843, 0.523, 0.8843, 0.493, 0.8843, 0.523, 0.7974, 0.4885, 0.7974, 0.4885, 0.7974, 0.4496, 0.8843, 0.493, 0.8843, 0.4678, 0.8843, 0.493, 0.7974, 0.4496, 0.7974, 0.4496, 0.7974, 0.4409, 0.8843, 0.4678, 0.8843, 0.4621, 0.8843, 0.4678, 0.7974, 0.4409, 0.7974, 0.4409, 0.7974, 0.4675, 0.8843, 0.4621, 0.8844, 0.4794, 0.8843, 0.4621, 0.7974, 0.4675, 0.7974, 0.4675, 0.7974, 0.5138, 0.8844, 0.4794, 0.8844, 0.5094, 0.8844, 0.4794, 0.7974, 0.5138, 0.7974, 0.5138, 0.7974, 0.5527, 0.8844, 0.5094, 0.8843, 0.5346, 0.8844, 0.5094, 0.7974, 0.5527, 0.7974, 0.5527, 0.7974, 0.5614, 0.8843, 0.5346, 0.8843, 0.5402, 0.8843, 0.5346, 0.7974, 0.5614, 0.7974, 0.1655, 0.7974, 0.1924, 0.8845, 0.1845, 0.8845, 0.2019, 0.8845, 0.1845, 0.7974, 0.1924, 0.7974, 0.1924, 0.7974, 0.237, 0.8845, 0.2019, 0.8845, 0.2308, 0.8845, 0.2019, 0.7974, 0.237, 0.7974, 0.237, 0.7974, 0.2733, 0.8845, 0.2308, 0.8845, 0.2543, 0.8845, 0.2308, 0.7974, 0.2733, 0.7974, 0.2733, 0.7974, 0.28, 0.8845, 0.2543, 0.8845, 0.2587, 0.8845, 0.2543, 0.7974, 0.28, 0.7974, 0.28, 0.7974, 0.2531, 0.8845, 0.2587, 0.8845, 0.2413, 0.8845, 0.2587, 0.7974, 0.2531, 0.7974, 0.2531, 0.7974, 0.2085, 0.8845, 0.2413, 0.8845, 0.2123, 0.8845, 0.2413, 0.7974, 0.2085, 0.7974, 0.2085, 0.7974, 0.1722, 0.8845, 0.2123, 0.8845, 0.1888, 0.8845, 0.2123, 0.7974, 0.1722, 0.7974, 0.1722, 0.7974, 0.1655, 0.8845, 0.1888, 0.8845, 0.1845, 0.8845, 0.1888, 0.7974, 0.1655, 0.3262, 0.6207, 0.295, 0.6706, 0.3367, 0.7658, 0.295, 0.6706, 0.3086, 0.7721, 0.3367, 0.7658, 0.3312, 0.6219, 0.3013, 0.6721, 0.2846, 0.6183, 0.2846, 0.6183, 0.2732, 0.3681, 0.3312, 0.6219, 0.2732, 0.3681, 0.3351, 0.447, 0.3312, 0.6219, 0.2717, 0.2855, 0.3398, 0.397, 0.2732, 0.3681, 0.3398, 0.397, 0.3351, 0.447, 0.2732, 0.3681, 0.331, 0.3996, 0.3057, 0.01516, 0.2994, 0.2156, 0.3057, 0.01516, 0.2975, 0.1601, 0.2994, 0.2156, 0.2746, 0.383, 0.2838, 0.6184, 0.3249, 0.4564, 0.3249, 0.4564, 0.2838, 0.6184, 0.3262, 0.6207, 0.331, 0.3996, 0.2994, 0.2156, 0.2746, 0.383, 0.2994, 0.2156, 0.2707, 0.2138, 0.2746, 0.383])
me_fe_layers2_mp_gmdl_001.materials.append(mat_material_001)
me_fe_layers2_mp_gmdl_001.use_remesh_fix_poles = True
me_fe_layers2_mp_gmdl_001.use_remesh_preserve_attributes = False
me_fe_layers2_mp_gmdl_001.update()
arm_armature = bpy.data.armatures.new('Armature')  # bones are not reproduced

# ---- objects
ob_armature = bpy.data.objects.new('Armature', arm_armature)
ob_0_5_l1_f1_u1_001 = bpy.data.objects.new('0,5 L1 F1 U1.001', me_fe_layers2_mp_gmdl_001)

# ---- transforms, parenting, visibility, modifiers, constraints
ob_armature.location = (0.0, 0.0, 0.0)
ob_0_5_l1_f1_u1_001.parent = ob_armature
ob_0_5_l1_f1_u1_001.location = (0.0, 0.0, 0.0)
_vg = ob_0_5_l1_f1_u1_001.vertex_groups.new(name='Bone')
for _i, _w in zip([0, 1, 2, 3, 4, 5, 6, 8, 76, 77, 78, 79], [1.0, 1.0, 1.0, 1.0, 1.0, 1.0, 0.0, 1.0, 8.176e-05, 1.811e-05, 1.0, 0.0001922]): _vg.add([_i], _w, 'REPLACE')
_vg = ob_0_5_l1_f1_u1_001.vertex_groups.new(name='Bone.001')
for _i, _w in zip([0, 1, 2, 6, 7, 13, 20, 45, 51, 76, 77, 78, 79], [0.0, 0.0, 0.0, 1.0, 1.0, 9.298e-06, 0.0, 0.0007132, 0.9994, 0.9999, 1.0, 0.0, 0.9993]): _vg.add([_i], _w, 'REPLACE')
_vg = ob_0_5_l1_f1_u1_001.vertex_groups.new(name='Bone.002')
_vg.add([66, 67, 68, 69, 232, 233, 234, 235, 236, 237, 238, 239, 240, 241, 242, 243, 244, 245, 246, 247, 248, 249, 250, 251, 252, 253, 254, 255, 256, 257, 258, 259, 260, 261, 262, 346, 347, 348, 349, 350, 351, 352, 353], 1.0, 'REPLACE')
_vg = ob_0_5_l1_f1_u1_001.vertex_groups.new(name='Bone.003')
for _i, _w in zip([6, 7, 13, 14, 17, 18, 19, 20, 45, 51, 52, 53, 54, 55, 56, 57, 76, 77, 79], [0.0, 0.0, 1.0, 1.0, 1.0, 1.0, 1.0, 1.0, 0.9993, 0.0006136, 0.0, 0.0, 8.75e-05, 1.132e-06, 1.0, 8.75e-05, 5.444e-05, 7.398e-06, 0.000502]): _vg.add([_i], _w, 'REPLACE')
_vg = ob_0_5_l1_f1_u1_001.vertex_groups.new(name='Bone.004')
for _i, _w in zip([14, 17, 27, 28, 29, 30, 46, 47, 48, 49, 50], [1.587e-06, 0.0, 0.0, 0.0, 0.0, 0.0, 1.0, 1.0, 1.0, 1.0, 0.0]): _vg.add([_i], _w, 'REPLACE')
_vg = ob_0_5_l1_f1_u1_001.vertex_groups.new(name='Bone.005')
_vg.add([27, 28, 29, 30, 50, 141, 142, 143, 144, 145, 146, 147, 148, 149, 150, 151, 152, 153, 154, 155, 156, 157, 158, 159, 160, 161, 162, 163, 164, 165, 166, 167, 168, 169, 170, 294, 295, 296, 297, 298, 299, 300, 301, 302], 1.0, 'REPLACE')
_vg = ob_0_5_l1_f1_u1_001.vertex_groups.new(name='Bone.006')
for _i, _w in zip([14, 15, 16, 17, 21, 22, 31, 34, 42, 43], [2.586e-06, 1.0, 1.0, 0.0, 1.0, 1.0, 1.0, 1.0, 1.0, 0.0176]): _vg.add([_i], _w, 'REPLACE')
_vg = ob_0_5_l1_f1_u1_001.vertex_groups.new(name='Bone.007')
for _i, _w in zip([31, 34, 40, 41, 42, 43, 44, 58, 59, 60, 61, 62, 63], [4.906e-06, 3.583e-05, 1.0, 1.0, 3.583e-05, 0.9824, 1.0, 0.0, 0.0, 0.0, 0.0, 1.0, 1.0]): _vg.add([_i], _w, 'REPLACE')
_vg = ob_0_5_l1_f1_u1_001.vertex_groups.new(name='Bone.009')
_vg.add([58, 59, 60, 61, 111, 112, 113, 114, 115, 116, 117, 118, 119, 120, 121, 122, 123, 124, 125, 126, 127, 128, 129, 130, 131, 132, 133, 134, 135, 136, 137, 138, 139, 140, 303, 304, 305, 306, 307, 308, 309, 310, 311, 312], 1.0, 'REPLACE')
_vg = ob_0_5_l1_f1_u1_001.vertex_groups.new(name='Bone.010')
_vg.add([9, 10, 11, 12, 64, 65, 80, 81, 82, 83, 84, 85, 86, 87, 88, 89, 90, 91, 92, 93, 94, 95, 96, 97, 98, 99, 100, 101, 102, 103, 104, 105, 106, 107, 108, 109, 110, 313, 314, 315, 316, 317, 318, 319, 320, 321], 1.0, 'REPLACE')
_vg = ob_0_5_l1_f1_u1_001.vertex_groups.new(name='Bone.008')
for _i, _w in zip([31, 32, 33, 34, 35, 36, 38, 39, 42, 70, 71, 72, 73, 74, 75], [3.856e-06, 1.0, 1.0, 1.779e-06, 1.0, 1.0, 1.0, 1.0, 1.779e-06, 0.006562, 3.821e-05, 3.755e-06, 0.001817, 1.0, 0.001817]): _vg.add([_i], _w, 'REPLACE')
_vg = ob_0_5_l1_f1_u1_001.vertex_groups.new(name='Bone.011')
for _i, _w in zip([23, 24, 25, 26, 37, 210, 211, 212, 213, 214, 215, 216, 217, 218, 219, 220, 221, 263, 264, 265, 266, 267, 268, 269, 270, 271, 272, 273, 274, 275, 276, 277, 278, 279, 280, 281, 282, 283, 284, 285, 286, 287, 288, 289, 290, 291, 292, 293, 322, 323, 324, 325, 326, 327, 328, 329, 330, 331, 332, 333, 334, 335, 336, 337], [1.0, 1.0, 1.0, 1.0, 1.0, 0.0, 0.0, 0.0, 0.0, 0.0, 0.0, 0.0, 0.0, 0.0, 0.0, 0.0, 0.0, 1.0, 1.0, 1.0, 1.0, 1.0, 1.0, 1.0, 1.0, 1.0, 1.0, 1.0, 1.0, 1.0, 1.0, 1.0, 1.0, 1.0, 1.0, 1.0, 1.0, 1.0, 1.0, 1.0, 1.0, 1.0, 1.0, 1.0, 1.0, 1.0, 1.0, 1.0, 1.0, 1.0, 1.0, 1.0, 1.0, 1.0, 1.0, 1.0, 0.0, 0.0, 0.0, 0.0, 0.0, 0.0, 0.0, 0.0]): _vg.add([_i], _w, 'REPLACE')
_vg = ob_0_5_l1_f1_u1_001.vertex_groups.new(name='Bone.012')
for _i, _w in zip([70, 71, 72, 73, 75, 201, 202, 203, 204, 205, 206, 207, 208, 209, 210, 211, 212, 213, 214, 215, 216, 217, 218, 219, 220, 221, 222, 223, 224, 225, 226, 227, 228, 229, 230, 231, 330, 331, 332, 333, 334, 335, 336, 337], [0.9934, 1.0, 1.0, 0.9982, 0.9982, 1.0, 1.0, 1.0, 1.0, 1.0, 1.0, 1.0, 1.0, 1.0, 1.0, 1.0, 1.0, 1.0, 1.0, 1.0, 1.0, 1.0, 1.0, 1.0, 1.0, 1.0, 1.0, 1.0, 1.0, 1.0, 1.0, 1.0, 1.0, 1.0, 1.0, 1.0, 1.0, 1.0, 1.0, 1.0, 1.0, 1.0, 1.0, 1.0]): _vg.add([_i], _w, 'REPLACE')
_vg = ob_0_5_l1_f1_u1_001.vertex_groups.new(name='Bone.013')
for _i, _w in zip([20, 52, 53, 54, 55, 57, 171, 172, 173, 174, 175, 176, 177, 178, 179, 180, 181, 182, 183, 184, 185, 186, 187, 188, 189, 190, 191, 192, 193, 194, 195, 196, 197, 198, 199, 200, 338, 339, 340, 341, 342, 343, 344, 345], [0.0, 1.0, 1.0, 0.9999, 1.0, 0.9999, 1.0, 1.0, 1.0, 1.0, 1.0, 1.0, 1.0, 1.0, 1.0, 1.0, 1.0, 1.0, 1.0, 1.0, 1.0, 1.0, 1.0, 1.0, 1.0, 1.0, 1.0, 1.0, 1.0, 1.0, 1.0, 1.0, 1.0, 1.0, 1.0, 1.0, 1.0, 1.0, 1.0, 1.0, 1.0, 1.0, 1.0, 1.0]): _vg.add([_i], _w, 'REPLACE')
_m = ob_0_5_l1_f1_u1_001.modifiers.new('Armature', 'ARMATURE')
_m.object = ob_armature

# ---- collection membership
scene.collection.objects.link(ob_armature)
scene.collection.objects.link(ob_0_5_l1_f1_u1_001)

# ---- scene / render settings (as saved in the file)
scene.frame_start = 1; scene.frame_end = 250; scene.frame_set(30)
scene.render.engine = 'BLENDER_EEVEE_NEXT'
scene.cycles.sampling_pattern = 'TABULATED_SOBOL'
scene.cycles.use_light_tree = False
scene.view_settings.view_transform = 'Filmic'
bpy.context.view_layer.update()

# ---- added for rendering (the .blend has no active camera and no usable light): camera, sun
cam_auto = bpy.data.cameras.new('AutoCamera')
cam_auto.lens = 50.0
cam_auto.sensor_width = 36.0
cam_auto.clip_end = 1000.0
ob_auto_camera = bpy.data.objects.new('AutoCamera', cam_auto)
scene.collection.objects.link(ob_auto_camera)
ob_auto_camera.location = (6.49005, -9.64304, 4.69239)
ob_auto_camera.rotation_euler = (1.09748, -7.21219e-08, 0.694738)
scene.camera = ob_auto_camera
light_auto_sun = bpy.data.lights.new('AutoSun', 'SUN')
light_auto_sun.energy = 3.0
light_auto_sun.angle = 0.0523599
ob_auto_sun = bpy.data.objects.new('AutoSun', light_auto_sun)
scene.collection.objects.link(ob_auto_sun)
ob_auto_sun.rotation_euler = (0.872665, 0.174533, 0.523599)
bpy.context.view_layer.update()
